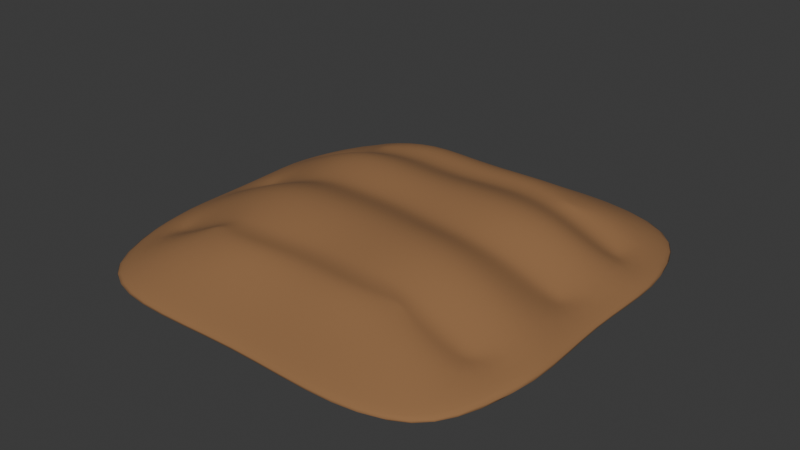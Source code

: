# Source: field_small.blend  (saved by Blender 4.1.23; exported with 4.5.12 LTS)
import bpy
from mathutils import Matrix  # noqa: F401  (used for matrix-valued properties, if any)

bpy.ops.wm.read_factory_settings(use_empty=True)
scene = bpy.context.scene
scene.name = 'Scene'

# ---- collections
col_collection = bpy.data.collections.new('Collection'); scene.collection.children.link(col_collection)

# ---- materials (node trees are filled in below, after node groups)
mat_ground = bpy.data.materials.new('ground')
mat_ground.alpha_threshold = 0.0
mat_ground.use_transparent_shadow = False
mat_ground.roughness = 0.5
mat_ground.line_color = (0.0, 0.0, 0.0, 1.0)

# ---- material node trees
mat_ground.use_nodes = True; mat_ground.node_tree.nodes.clear()
_N = mat_ground.node_tree.nodes; _L = mat_ground.node_tree.links
n0 = _N.new('ShaderNodeOutputMaterial'); n0.name = 'Material Output'; n0.location = (300, 300)
n1 = _N.new('ShaderNodeBsdfPrincipled'); n1.name = 'Principled BSDF'; n1.location = (10, 300)
n1.inputs[0].default_value = (0.2961, 0.15, 0.06301, 1.0)
n1.inputs[2].default_value = 1.0
n1.inputs[3].default_value = 1.45
_L.new(n1.outputs[0], n0.inputs[0])
n0.is_active_output = True

# ---- world
world_world = bpy.data.worlds.new('World'); scene.world = world_world
world_world.use_nodes = True; world_world.node_tree.nodes.clear()
_N = world_world.node_tree.nodes; _L = world_world.node_tree.links
n0 = _N.new('ShaderNodeOutputWorld'); n0.name = 'World Output'; n0.location = (300, 300)
n1 = _N.new('ShaderNodeBackground'); n1.name = 'Background'; n1.location = (10, 300)
n1.inputs[0].default_value = (0.05088, 0.05088, 0.05088, 1.0)
_L.new(n1.outputs[0], n0.inputs[0])
n0.is_active_output = True
world_world.color = (0.05088, 0.05088, 0.05088)
world_world.use_sun_shadow = False
world_world.sun_shadow_jitter_overblur = 0.0

# ---- meshes
me_cube_001 = bpy.data.meshes.new('Cube.001')
me_cube_001.from_pydata([(1.153, 1.161, 0.02776), (1.152, -1.153, 0.02779), (-1.152, 1.161, 0.02764), (-1.153, -1.152, 0.02769), (0.8532, 0.9121, 0.2131), (-0.8748, -0.8987, 0.223), (0.8673, -0.84, 0.2139), (-0.8518, 0.8895, 0.2109), (-1.226, 0.001275, 0.05955), (1.226, 0.001439, 0.06105), (-6.748e-05, 1.226, 0.035), (0.001741, -1.226, 0.03501), (0.001643, 0.9928, 0.1774), (0.01687, -0.9992, 0.1734), (-0.000648, -0.0001612, 0.1933), (-1.282, -0.734, 0.0242), (-0.734, 1.282, 0.02149), (1.084, 1.103, 0.07256), (-0.656, -0.7097, 0.2879), (1.085, -1.085, 0.0666), (-1.083, 1.1, 0.07144), (0.533, -0.3156, 0.4035), (0.735, -1.281, 0.02157), (-0.4824, 0.2902, 0.4027), (1.281, 0.7137, 0.02622), (0.6592, 0.7351, 0.2782), (-1.09, -1.084, 0.07935), (0.6753, -0.6791, 0.2884), (-0.5966, 0.7086, 0.2699), (0.4995, 1.043, 0.1858), (1.006, -0.3316, 0.2266), (-1.029, 0.3537, 0.229), (-0.4997, -1.05, 0.1842), (-1.282, 0.7139, 0.02527), (0.5323, 0.2721, 0.4087), (-0.5359, -0.3096, 0.4071), (1.282, -0.7343, 0.02238), (1.018, 0.3526, 0.2272), (-1.02, -0.3466, 0.2143), (-1.236, 0.001242, 0.09257), (1.238, -0.004912, 0.09416), (-0.7631, 0.002106, 0.1091), (0.7342, 1.282, 0.02155), (-0.7342, -1.282, 0.02152), (-0.4911, 1.034, 0.1732), (0.5135, -1.028, 0.1868), (0.7629, 0.001643, 0.1119), (0.009813, 0.2541, 0.4094), (-0.005058, 0.688, 0.1206), (0.002179, -1.24, 0.07372), (-0.000258, 1.238, 0.07586), (0.02212, 0.7785, 0.3159), (0.005044, -0.7676, 0.0807), (0.0273, -0.7524, 0.3359), (0.02388, -0.2836, 0.4109), (-0.2633, -0.288, 0.419), (-0.3807, -0.7952, 0.3388), (-0.7357, 0.3115, 0.349), (0.8064, -0.7733, 0.08858), (0.7507, -0.3043, 0.3505), (0.3959, 0.8252, 0.3304), (0.6401, 1.288, 0.06667), (1.288, -0.3879, 0.08033), (-1.295, 0.4175, 0.08187), (-0.6415, -1.287, 0.06704), (-1.287, -0.3863, 0.07917), (1.289, 0.4178, 0.0773), (0.7608, 0.3042, 0.3526), (0.8014, 0.7584, 0.09066), (-0.7681, -0.3441, 0.3444), (-0.2428, 0.271, 0.4111), (0.282, 0.2669, 0.4166), (-0.8061, 0.7579, 0.09095), (0.6429, -1.288, 0.06609), (-0.6386, 1.284, 0.06349), (-0.3466, 0.8211, 0.3249), (-0.8001, -0.8345, 0.06669), (0.4055, -0.8026, 0.3507), (0.2899, -0.302, 0.4166), (1.222, -0.6158, 0.08446), (-1.225, -0.6064, 0.08731), (1.22, 0.6669, 0.08651), (-1.211, 0.6705, 0.09015), (0.5244, 0.5374, 0.3351), (0.6199, 0.7053, 0.2943), (0.5493, 0.6239, 0.2981), (0.6187, -0.6263, 0.307), (0.5372, -0.4589, 0.3404), (0.5608, -0.5456, 0.3051), (-0.5677, 0.6911, 0.2833), (-0.4619, 0.5276, 0.3313), (-0.4866, 0.6129, 0.2931), (-0.5375, -0.4949, 0.3342), (-0.6138, -0.6665, 0.2996), (-0.5584, -0.5824, 0.2979), (0.5064, 0.05229, 0.3389), (0.5099, -0.1178, 0.3404), (0.5057, -0.03215, 0.3198), (-0.4963, -0.05334, 0.3345), (-0.4834, 0.1145, 0.3343), (-0.4911, 0.0305, 0.3149), (0.9863, 0.05989, 0.1598), (0.985, -0.1088, 0.1608), (1.073, -0.01795, 0.1279), (0.99, -0.02426, 0.1399), (-0.9812, -0.082, 0.1534), (-0.983, 0.08547, 0.1563), (-1.066, 0.001242, 0.1234), (-0.9845, 0.001532, 0.1348), (0.02071, -0.6256, 0.3145), (0.01881, -0.459, 0.3401), (0.01836, -0.5424, 0.311), (0.01949, 0.6738, 0.3027), (0.01558, 0.51, 0.3346), (0.0175, 0.5924, 0.3035), (0.006897, 0.06615, 0.3467), (0.01144, -0.1031, 0.3474), (0.007684, -0.01841, 0.3274), (-0.302, -0.4957, 0.3463), (-0.3449, -0.6762, 0.3175), (-0.3211, -0.5861, 0.3138), (0.298, 0.5445, 0.3402), (0.3481, 0.7277, 0.3108), (0.3143, 0.6349, 0.307), (0.7392, -0.09352, 0.2816), (0.7415, 0.07518, 0.281), (0.7439, -0.008947, 0.2613), (-0.7231, 0.09568, 0.2734), (-0.73, -0.07198, 0.2722), (-0.729, 0.01165, 0.2525), (0.2657, -0.105, 0.3466), (0.2631, 0.06413, 0.3463), (0.2627, -0.02035, 0.3269), (0.3153, -0.4873, 0.3472), (0.3589, -0.671, 0.3234), (0.3323, -0.5784, 0.3164), (-0.2611, 0.5373, 0.3386), (-0.304, 0.7186, 0.3072), (-0.2755, 0.6272, 0.3052), (-0.2436, -0.06445, 0.3463), (-0.2387, 0.1036, 0.3453), (-0.2411, 0.01955, 0.3263), (0.9775, -0.502, 0.1581), (0.9264, -0.6586, 0.151), (1.031, -0.5974, 0.1247), (0.9507, -0.5841, 0.1373), (0.6868, -0.6351, 0.2722), (0.728, -0.4778, 0.2822), (0.7064, -0.5604, 0.2603), (-0.6697, -0.6692, 0.2716), (-0.7263, -0.5017, 0.2788), (-0.6973, -0.5873, 0.2557), (-0.939, -0.6795, 0.1539), (-0.9889, -0.5088, 0.1531), (-1.045, -0.6008, 0.1207), (-0.9634, -0.5958, 0.1337), (0.9237, 0.7389, 0.1471), (0.9729, 0.5815, 0.1533), (1.035, 0.669, 0.1202), (0.9497, 0.6642, 0.1325), (0.7217, 0.557, 0.2779), (0.6699, 0.7123, 0.2693), (0.6981, 0.6391, 0.2561), (-0.9716, 0.5832, 0.1558), (-0.9166, 0.7358, 0.1485), (-1.026, 0.6715, 0.1225), (-0.9439, 0.6647, 0.1351), (-0.6042, 0.6978, 0.2656), (-0.6756, 0.5514, 0.2752), (-0.6423, 0.6308, 0.2531)], [], [(47, 70, 140, 115), (69, 35, 98, 128), (150, 92, 35, 69), (121, 113, 47, 71), (13, 53, 56, 32), (78, 54, 110, 133), (55, 35, 92, 118), (32, 56, 18, 5), (53, 109, 119, 56), (139, 98, 35, 55), (18, 93, 149), (164, 167, 28, 7), (14, 46, 58, 52), (46, 9, 36, 58), (58, 36, 1, 22), (52, 58, 22, 11), (39, 107, 106, 31, 63), (34, 71, 131, 95), (136, 90, 23, 70), (62, 30, 142, 144, 79), (12, 51, 60, 29), (113, 136, 70, 47), (160, 83, 34, 67), (29, 60, 25, 4), (10, 50, 61, 42), (50, 12, 29, 61), (61, 29, 4, 17), (42, 61, 17, 0), (9, 40, 62, 36), (37, 67, 125, 101), (153, 150, 69, 38), (36, 62, 79, 19, 1), (8, 39, 63, 33), (38, 69, 128, 105), (33, 63, 82, 20, 2), (11, 49, 64, 43), (49, 13, 32, 64), (64, 32, 5, 26), (43, 64, 26, 3), (3, 26, 80, 65, 15), (157, 160, 67, 37), (106, 127, 57, 31), (15, 65, 39, 8), (0, 17, 81, 66, 24), (82, 165, 164, 7, 20), (102, 124, 59, 30), (24, 66, 40, 9), (17, 4, 156, 158, 81), (21, 78, 133, 87), (70, 23, 99, 140), (66, 37, 101, 103, 40), (10, 42, 68, 48), (42, 0, 24, 68), (68, 24, 9, 46), (48, 68, 46, 14), (80, 154, 153, 38, 65), (56, 119, 93, 18), (40, 103, 102, 30, 62), (65, 38, 105, 107, 39), (130, 116, 54, 78), (167, 89, 28), (127, 99, 23, 57), (143, 146, 27, 6), (60, 122, 84, 25), (75, 137, 112, 51), (116, 139, 55, 54), (67, 34, 95, 125), (2, 16, 72, 33), (16, 10, 48, 72), (72, 48, 14, 41), (33, 72, 41, 8), (1, 19, 73, 22), (19, 6, 45, 73), (73, 45, 13, 49), (22, 73, 49, 11), (2, 20, 74, 16), (20, 7, 44, 74), (74, 44, 12, 50), (16, 74, 50, 10), (7, 28, 75, 44), (57, 23, 90, 168), (51, 112, 122, 60), (44, 75, 51, 12), (8, 41, 76, 15), (41, 14, 52, 76), (76, 52, 11, 43), (15, 76, 43, 3), (6, 27, 77, 45), (59, 21, 87, 147), (54, 55, 118, 110), (45, 77, 53, 13), (124, 96, 21, 59), (71, 47, 115, 131), (77, 134, 109, 53), (146, 86, 27), (27, 86, 134, 77), (30, 59, 147, 142), (79, 144, 143, 6, 19), (5, 18, 149, 152), (96, 130, 78, 21), (26, 5, 152, 154, 80), (25, 84, 161), (4, 25, 161, 156), (81, 158, 157, 37, 66), (28, 89, 137, 75), (63, 31, 163, 165, 82), (31, 57, 168, 163), (101, 104, 103), (104, 102, 103), (105, 108, 107), (108, 106, 107), (142, 145, 144), (145, 143, 144), (152, 155, 154), (155, 153, 154), (156, 159, 158), (159, 157, 158), (163, 166, 165), (166, 164, 165), (110, 118, 120, 111), (111, 120, 119, 109), (118, 92, 94, 120), (120, 94, 93, 119), (113, 121, 123, 114), (114, 123, 122, 112), (121, 83, 85, 123), (123, 85, 84, 122), (96, 124, 126, 97), (97, 126, 125, 95), (124, 102, 104, 126), (126, 104, 101, 125), (99, 127, 129, 100), (100, 129, 128, 98), (127, 106, 108, 129), (129, 108, 105, 128), (116, 130, 132, 117), (117, 132, 131, 115), (130, 96, 97, 132), (132, 97, 95, 131), (87, 133, 135, 88), (88, 135, 134, 86), (133, 110, 111, 135), (135, 111, 109, 134), (90, 136, 138, 91), (91, 138, 137, 89), (136, 113, 114, 138), (138, 114, 112, 137), (98, 139, 141, 100), (100, 141, 140, 99), (139, 116, 117, 141), (141, 117, 115, 140), (86, 146, 148, 88), (88, 148, 147, 87), (146, 143, 145, 148), (148, 145, 142, 147), (150, 153, 155, 151), (151, 155, 152, 149), (92, 150, 151, 94), (94, 151, 149, 93), (83, 160, 162, 85), (85, 162, 161, 84), (160, 157, 159, 162), (162, 159, 156, 161), (89, 167, 169, 91), (91, 169, 168, 90), (167, 164, 166, 169), (169, 166, 163, 168), (83, 121, 71, 34)])
me_cube_001.polygons.foreach_set('use_smooth', [True] * 168)
_uv = me_cube_001.uv_layers.new(name='UVMap')
_uv.uv.foreach_set('vector', [0.75, 0.5684, 0.8125, 0.5684, 0.8125, 0.6053, 0.75, 0.6075, 0.5218, 0.0625, 0.625, 0.0625, 0.625, 0.1088, 0.5223, 0.1095, 0.5205, 0.036, 0.625, 0.0208, 0.625, 0.0625, 0.5218, 0.0625, 0.6871, 0.5167, 0.75, 0.5168, 0.75, 0.5684, 0.686, 0.5684, 0.4417, 0.875, 0.5224, 0.875, 0.5218, 0.9375, 0.4393, 0.9375, 0.686, 0.6875, 0.75, 0.6875, 0.75, 0.7299, 0.687, 0.7292, 0.8125, 0.6875, 0.875, 0.6875, 0.875, 0.7292, 0.8125, 0.7308, 0.4393, 0.9375, 0.5218, 0.9375, 0.5188, 1.0, 0.4126, 1.0, 0.5224, 0.875, 0.5844, 0.875, 0.5809, 0.9375, 0.5218, 0.9375, 0.8125, 0.6428, 0.875, 0.6412, 0.875, 0.6875, 0.8125, 0.6875, 0.5188, 0.0, 0.5555, 0.0, 0.5191, 0.007009, 0.4417, 0.2255, 0.5224, 0.2465, 0.5224, 0.25, 0.4417, 0.25, 0.25, 0.625, 0.3107, 0.625, 0.311, 0.6875, 0.25, 0.6875, 0.3107, 0.625, 0.3604, 0.625, 0.3616, 0.6875, 0.311, 0.6875, 0.311, 0.6875, 0.3616, 0.6875, 0.375, 0.75, 0.3125, 0.75, 0.25, 0.6875, 0.311, 0.6875, 0.3125, 0.75, 0.25, 0.75, 0.3974, 0.125, 0.4277, 0.125, 0.4417, 0.1394, 0.4417, 0.1816, 0.3974, 0.1816, 0.6115, 0.5684, 0.686, 0.5684, 0.6858, 0.6077, 0.6107, 0.6086, 0.8125, 0.5173, 0.875, 0.5195, 0.875, 0.5684, 0.8125, 0.5684, 0.3959, 0.6875, 0.4417, 0.6875, 0.4417, 0.7078, 0.428, 0.7155, 0.3963, 0.7079, 0.4417, 0.375, 0.5224, 0.375, 0.5224, 0.4375, 0.4417, 0.4375, 0.75, 0.5168, 0.8125, 0.5173, 0.8125, 0.5684, 0.75, 0.5684, 0.5215, 0.5349, 0.6215, 0.5177, 0.6115, 0.5684, 0.5209, 0.5684, 0.4417, 0.4375, 0.5224, 0.4375, 0.5221, 0.5, 0.4417, 0.5, 0.375, 0.375, 0.3974, 0.375, 0.3974, 0.4375, 0.375, 0.4375, 0.3974, 0.375, 0.4417, 0.375, 0.4417, 0.4375, 0.3974, 0.4375, 0.3974, 0.4375, 0.4417, 0.4375, 0.4417, 0.5, 0.3971, 0.5, 0.375, 0.4375, 0.3974, 0.4375, 0.3971, 0.5, 0.375, 0.5, 0.3604, 0.625, 0.3956, 0.625, 0.3959, 0.6875, 0.3616, 0.6875, 0.4417, 0.5684, 0.5209, 0.5684, 0.5207, 0.6091, 0.4417, 0.6116, 0.4316, 0.04455, 0.5205, 0.036, 0.5218, 0.0625, 0.4393, 0.0625, 0.3616, 0.6875, 0.3959, 0.6875, 0.3963, 0.7079, 0.3971, 0.75, 0.375, 0.75, 0.375, 0.125, 0.3974, 0.125, 0.3974, 0.1816, 0.375, 0.1875, 0.4393, 0.0625, 0.5218, 0.0625, 0.5223, 0.1095, 0.4411, 0.1091, 0.375, 0.1875, 0.3974, 0.1816, 0.3974, 0.2072, 0.3974, 0.25, 0.375, 0.25, 0.375, 0.875, 0.3974, 0.875, 0.3968, 0.9375, 0.375, 0.9375, 0.3974, 0.875, 0.4417, 0.875, 0.4393, 0.9375, 0.3968, 0.9375, 0.3968, 0.9375, 0.4393, 0.9375, 0.4126, 1.0, 0.3938, 1.0, 0.375, 0.9375, 0.3968, 0.9375, 0.3938, 1.0, 0.375, 1.0, 0.375, 0.0, 0.3938, 0.0, 0.3959, 0.04279, 0.3968, 0.0625, 0.375, 0.0625, 0.4417, 0.5457, 0.5215, 0.5349, 0.5209, 0.5684, 0.4417, 0.5684, 0.4417, 0.1394, 0.5224, 0.1417, 0.5224, 0.1816, 0.4417, 0.1816, 0.375, 0.0625, 0.3968, 0.0625, 0.3974, 0.125, 0.375, 0.125, 0.375, 0.5, 0.3971, 0.5, 0.3963, 0.5441, 0.3959, 0.5684, 0.3616, 0.5625, 0.3974, 0.2072, 0.428, 0.2128, 0.4417, 0.2255, 0.4417, 0.25, 0.3974, 0.25, 0.4417, 0.6432, 0.5207, 0.6438, 0.5209, 0.6875, 0.4417, 0.6875, 0.3616, 0.5625, 0.3959, 0.5684, 0.3956, 0.625, 0.3604, 0.625, 0.3971, 0.5, 0.4417, 0.5, 0.4417, 0.5264, 0.4276, 0.5391, 0.3963, 0.5441, 0.6116, 0.6875, 0.686, 0.6875, 0.687, 0.7292, 0.6197, 0.7254, 0.8125, 0.5684, 0.875, 0.5684, 0.875, 0.6059, 0.8125, 0.6053, 0.3959, 0.5684, 0.4417, 0.5684, 0.4417, 0.6116, 0.4271, 0.625, 0.3956, 0.625, 0.25, 0.5, 0.3125, 0.5, 0.311, 0.5625, 0.25, 0.5625, 0.3125, 0.5, 0.375, 0.5, 0.3616, 0.5625, 0.311, 0.5625, 0.311, 0.5625, 0.3616, 0.5625, 0.3604, 0.625, 0.3107, 0.625, 0.25, 0.5625, 0.311, 0.5625, 0.3107, 0.625, 0.25, 0.625, 0.3959, 0.04279, 0.4174, 0.03699, 0.4316, 0.04455, 0.4393, 0.0625, 0.3968, 0.0625, 0.5218, 0.9375, 0.5809, 0.9375, 0.5555, 1.0, 0.5188, 1.0, 0.3956, 0.625, 0.4271, 0.625, 0.4417, 0.6432, 0.4417, 0.6875, 0.3959, 0.6875, 0.3968, 0.0625, 0.4393, 0.0625, 0.4411, 0.1091, 0.4277, 0.125, 0.3974, 0.125, 0.6858, 0.6447, 0.75, 0.645, 0.75, 0.6875, 0.686, 0.6875, 0.5224, 0.2465, 0.5422, 0.25, 0.5224, 0.25, 0.5224, 0.1417, 0.625, 0.1441, 0.625, 0.1816, 0.5224, 0.1816, 0.4417, 0.7273, 0.522, 0.7425, 0.5221, 0.75, 0.4417, 0.75, 0.5224, 0.4375, 0.5749, 0.4375, 0.5506, 0.5, 0.5221, 0.5, 0.5224, 0.3125, 0.5767, 0.3125, 0.5803, 0.375, 0.5224, 0.375, 0.75, 0.645, 0.8125, 0.6428, 0.8125, 0.6875, 0.75, 0.6875, 0.5209, 0.5684, 0.6115, 0.5684, 0.6107, 0.6086, 0.5207, 0.6091, 0.125, 0.5, 0.1875, 0.5, 0.1875, 0.5625, 0.125, 0.5625, 0.1875, 0.5, 0.25, 0.5, 0.25, 0.5625, 0.1875, 0.5625, 0.1875, 0.5625, 0.25, 0.5625, 0.25, 0.625, 0.1875, 0.625, 0.125, 0.5625, 0.1875, 0.5625, 0.1875, 0.625, 0.125, 0.625, 0.375, 0.75, 0.3971, 0.75, 0.3974, 0.8125, 0.375, 0.8125, 0.3971, 0.75, 0.4417, 0.75, 0.4417, 0.8125, 0.3974, 0.8125, 0.3974, 0.8125, 0.4417, 0.8125, 0.4417, 0.875, 0.3974, 0.875, 0.375, 0.8125, 0.3974, 0.8125, 0.3974, 0.875, 0.375, 0.875, 0.375, 0.25, 0.3974, 0.25, 0.3974, 0.3125, 0.375, 0.3125, 0.3974, 0.25, 0.4417, 0.25, 0.4417, 0.3125, 0.3974, 0.3125, 0.3974, 0.3125, 0.4417, 0.3125, 0.4417, 0.375, 0.3974, 0.375, 0.375, 0.3125, 0.3974, 0.3125, 0.3974, 0.375, 0.375, 0.375, 0.4417, 0.25, 0.5224, 0.25, 0.5224, 0.3125, 0.4417, 0.3125, 0.5224, 0.1816, 0.625, 0.1816, 0.625, 0.2305, 0.5224, 0.215, 0.5224, 0.375, 0.5803, 0.375, 0.5749, 0.4375, 0.5224, 0.4375, 0.4417, 0.3125, 0.5224, 0.3125, 0.5224, 0.375, 0.4417, 0.375, 0.125, 0.625, 0.1875, 0.625, 0.1875, 0.6875, 0.125, 0.6875, 0.1875, 0.625, 0.25, 0.625, 0.25, 0.6875, 0.1875, 0.6875, 0.1875, 0.6875, 0.25, 0.6875, 0.25, 0.75, 0.1875, 0.75, 0.125, 0.6875, 0.1875, 0.6875, 0.1875, 0.75, 0.125, 0.75, 0.4417, 0.75, 0.5221, 0.75, 0.5224, 0.8125, 0.4417, 0.8125, 0.5209, 0.6875, 0.6116, 0.6875, 0.6197, 0.7254, 0.5214, 0.7157, 0.75, 0.6875, 0.8125, 0.6875, 0.8125, 0.7308, 0.75, 0.7299, 0.4417, 0.8125, 0.5224, 0.8125, 0.5224, 0.875, 0.4417, 0.875, 0.5207, 0.6438, 0.6108, 0.645, 0.6116, 0.6875, 0.5209, 0.6875, 0.686, 0.5684, 0.75, 0.5684, 0.75, 0.6075, 0.6858, 0.6077, 0.5224, 0.8125, 0.5826, 0.8125, 0.5844, 0.875, 0.5224, 0.875, 0.522, 0.7425, 0.5641, 0.75, 0.5221, 0.75, 0.5221, 0.75, 0.5641, 0.75, 0.5826, 0.8125, 0.5224, 0.8125, 0.4417, 0.6875, 0.5209, 0.6875, 0.5214, 0.7157, 0.4417, 0.7078, 0.3963, 0.7079, 0.428, 0.7155, 0.4417, 0.7273, 0.4417, 0.75, 0.3971, 0.75, 0.4126, 0.0, 0.5188, 0.0, 0.5191, 0.007009, 0.4233, 0.02505, 0.6108, 0.645, 0.6858, 0.6447, 0.686, 0.6875, 0.6116, 0.6875, 0.3938, 0.0, 0.4126, 0.0, 0.4233, 0.02505, 0.4174, 0.03699, 0.3959, 0.04279, 0.5221, 0.5, 0.5506, 0.5, 0.522, 0.5058, 0.4417, 0.5, 0.5221, 0.5, 0.522, 0.5058, 0.4417, 0.5264, 0.3963, 0.5441, 0.4276, 0.5391, 0.4417, 0.5457, 0.4417, 0.5684, 0.3959, 0.5684, 0.5224, 0.25, 0.5422, 0.25, 0.5767, 0.3125, 0.5224, 0.3125, 0.3974, 0.1816, 0.4417, 0.1816, 0.4417, 0.2058, 0.428, 0.2128, 0.3974, 0.2072, 0.4417, 0.1816, 0.5224, 0.1816, 0.5224, 0.215, 0.4417, 0.2058, 0.4417, 0.6116, 0.4431, 0.6251, 0.4271, 0.625, 0.4431, 0.6251, 0.4463, 0.6399, 0.4271, 0.625, 0.4411, 0.1091, 0.4426, 0.125, 0.4277, 0.125, 0.4426, 0.125, 0.4449, 0.1408, 0.4277, 0.125, 0.4417, 0.7078, 0.4414, 0.718, 0.428, 0.7155, 0.4414, 0.718, 0.4416, 0.7293, 0.428, 0.7155, 0.4233, 0.02505, 0.4271, 0.03466, 0.4174, 0.03699, 0.4271, 0.03466, 0.4294, 0.04627, 0.4174, 0.03699, 0.4417, 0.5264, 0.4424, 0.5375, 0.4276, 0.5391, 0.4424, 0.5375, 0.4439, 0.5516, 0.4276, 0.5391, 0.4417, 0.2058, 0.4419, 0.2147, 0.428, 0.2128, 0.4419, 0.2147, 0.4425, 0.2239, 0.428, 0.2128, 0.75, 0.7299, 0.8125, 0.7308, 0.8125, 0.75, 0.75, 0.75, 0.625, 0.875, 0.625, 0.9375, 0.5809, 0.9375, 0.5844, 0.875, 0.8125, 0.7308, 0.875, 0.7292, 0.875, 0.75, 0.8138, 0.75, 0.625, 0.9388, 0.625, 1.0, 0.5555, 1.0, 0.5809, 0.9375, 0.75, 0.5168, 0.6871, 0.5167, 0.6875, 0.5, 0.75, 0.5, 0.625, 0.375, 0.625, 0.4375, 0.5749, 0.4375, 0.5803, 0.375, 0.6871, 0.5167, 0.6215, 0.5177, 0.625, 0.5, 0.6838, 0.5, 0.625, 0.4412, 0.625, 0.5, 0.5506, 0.5, 0.5749, 0.4375, 0.6108, 0.645, 0.5207, 0.6438, 0.5214, 0.625, 0.6105, 0.625, 0.6105, 0.625, 0.5214, 0.625, 0.5207, 0.6091, 0.6107, 0.6086, 0.5207, 0.6438, 0.4417, 0.6432, 0.4431, 0.625, 0.5214, 0.625, 0.5214, 0.625, 0.4431, 0.625, 0.4417, 0.6116, 0.5207, 0.6091, 0.625, 0.1441, 0.5224, 0.1417, 0.5232, 0.125, 0.625, 0.125, 0.625, 0.125, 0.5232, 0.125, 0.5223, 0.1095, 0.625, 0.1088, 0.5224, 0.1417, 0.4417, 0.1394, 0.4426, 0.125, 0.5232, 0.125, 0.5232, 0.125, 0.4426, 0.125, 0.4411, 0.1091, 0.5223, 0.1095, 0.75, 0.645, 0.6858, 0.6447, 0.6853, 0.625, 0.7497, 0.625, 0.7497, 0.625, 0.6853, 0.625, 0.6858, 0.6077, 0.75, 0.6075, 0.6858, 0.6447, 0.6108, 0.645, 0.6105, 0.625, 0.6853, 0.625, 0.6853, 0.625, 0.6105, 0.625, 0.6107, 0.6086, 0.6858, 0.6077, 0.6197, 0.7254, 0.687, 0.7292, 0.6854, 0.75, 0.625, 0.75, 0.625, 0.75, 0.625, 0.8104, 0.5826, 0.8125, 0.5641, 0.75, 0.687, 0.7292, 0.75, 0.7299, 0.7496, 0.75, 0.6875, 0.75, 0.625, 0.8125, 0.625, 0.8746, 0.5844, 0.875, 0.5826, 0.8125, 0.875, 0.5195, 0.8125, 0.5173, 0.8162, 0.5, 0.875, 0.5, 0.625, 0.25, 0.625, 0.3088, 0.5767, 0.3125, 0.5422, 0.25, 0.8125, 0.5173, 0.75, 0.5168, 0.7501, 0.5, 0.8125, 0.5, 0.625, 0.3125, 0.625, 0.3749, 0.5803, 0.375, 0.5767, 0.3125, 0.875, 0.6412, 0.8125, 0.6428, 0.8125, 0.625, 0.8746, 0.625, 0.8746, 0.625, 0.8125, 0.625, 0.8125, 0.6053, 0.875, 0.6059, 0.8125, 0.6428, 0.75, 0.645, 0.7497, 0.625, 0.8125, 0.625, 0.8125, 0.625, 0.7497, 0.625, 0.75, 0.6075, 0.8125, 0.6053, 0.5641, 0.75, 0.522, 0.7425, 0.5215, 0.7307, 0.6097, 0.7471, 0.6097, 0.7471, 0.5215, 0.7307, 0.5214, 0.7157, 0.6197, 0.7254, 0.522, 0.7425, 0.4417, 0.7273, 0.4417, 0.7187, 0.5215, 0.7307, 0.5215, 0.7307, 0.4417, 0.7187, 0.4417, 0.7078, 0.5214, 0.7157, 0.5205, 0.036, 0.4316, 0.04455, 0.4272, 0.03433, 0.5196, 0.02076, 0.5196, 0.02076, 0.4272, 0.03433, 0.4233, 0.02505, 0.5191, 0.007009, 0.625, 0.0208, 0.5205, 0.036, 0.5196, 0.02076, 0.6083, 0.003292, 0.6083, 0.003292, 0.5196, 0.02076, 0.5191, 0.007009, 0.5555, 0.0, 0.6215, 0.5177, 0.5215, 0.5349, 0.5225, 0.5227, 0.6065, 0.5041, 0.6065, 0.5041, 0.5225, 0.5227, 0.522, 0.5058, 0.5506, 0.5, 0.5215, 0.5349, 0.4417, 0.5457, 0.4421, 0.5368, 0.5225, 0.5227, 0.5225, 0.5227, 0.4421, 0.5368, 0.4417, 0.5264, 0.522, 0.5058, 0.5422, 0.25, 0.5224, 0.2465, 0.5233, 0.2279, 0.6043, 0.2455, 0.6043, 0.2455, 0.5233, 0.2279, 0.5224, 0.215, 0.625, 0.2305, 0.5224, 0.2465, 0.4417, 0.2255, 0.4417, 0.2154, 0.5233, 0.2279, 0.5233, 0.2279, 0.4417, 0.2154, 0.4417, 0.2058, 0.5224, 0.215, 0.6215, 0.5177, 0.6871, 0.5167, 0.686, 0.5684, 0.6115, 0.5684])
me_cube_001.materials.append(mat_ground)
me_cube_001.use_mirror_vertex_groups = False
me_cube_001.update()

# ---- objects
ob_ground = bpy.data.objects.new('ground', me_cube_001)

# ---- transforms, parenting, visibility, modifiers, constraints
ob_ground.location = (0.0, 0.0, 0.0)
ob_ground.rotation_euler = (0.0, -0.0, 3.142)
ob_ground.scale = (0.7493, 0.7493, 0.7493)
ob_ground.lock_rotations_4d = False
ob_ground.empty_display_type = 'ARROWS'
ob_ground.lineart.crease_threshold = 0.0
_m = ob_ground.modifiers.new('Subdivision', 'SUBSURF')

# ---- collection membership
col_collection.objects.link(ob_ground)

# ---- scene / render settings (as saved in the file)
scene.frame_start = 1; scene.frame_end = 250; scene.frame_set(1)
scene.render.engine = 'BLENDER_EEVEE_NEXT'
scene.cycles.sampling_pattern = 'TABULATED_SOBOL'
scene.eevee.ray_tracing_options.trace_max_roughness = 0.0
bpy.context.view_layer.update()

# ---- added for rendering (the .blend has no active camera and no usable light): camera, sun
cam_auto = bpy.data.cameras.new('AutoCamera')
cam_auto.lens = 50.0
cam_auto.sensor_width = 36.0
cam_auto.clip_end = 1000.0
ob_auto_camera = bpy.data.objects.new('AutoCamera', cam_auto)
scene.collection.objects.link(ob_auto_camera)
ob_auto_camera.location = (2.54594, -3.0527, 2.20017)
ob_auto_camera.rotation_euler = (1.09748, -7.21219e-08, 0.694738)
scene.camera = ob_auto_camera
light_auto_sun = bpy.data.lights.new('AutoSun', 'SUN')
light_auto_sun.energy = 3.0
light_auto_sun.angle = 0.0523599
ob_auto_sun = bpy.data.objects.new('AutoSun', light_auto_sun)
scene.collection.objects.link(ob_auto_sun)
ob_auto_sun.rotation_euler = (0.872665, 0.174533, 0.523599)
bpy.context.view_layer.update()
